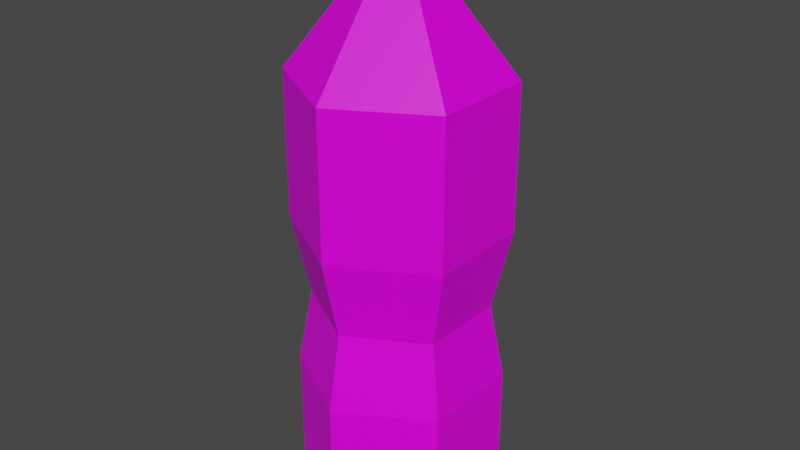 # Source: Bottle01.blend  (saved by Blender 4.2.66; exported with 4.5.12 LTS)
import bpy
from mathutils import Matrix  # noqa: F401  (used for matrix-valued properties, if any)

bpy.ops.wm.read_factory_settings(use_empty=True)
scene = bpy.context.scene
scene.name = 'Scene'

# ---- collections
col_collection = bpy.data.collections.new('Collection'); scene.collection.children.link(col_collection)

# ---- images (referenced by path relative to the original .blend; pixels are not part of the script)
import os
ASSET_DIR = os.environ.get("B2B_ASSET_DIR", "")  # directory of the original .blend (textures are referenced by path, not embedded)
HERE = os.path.dirname(os.path.abspath(__file__))  # packed textures are extracted next to this script under _unpacked/

def load_image(name, relpath, width, height, colorspace="sRGB"):
    """Load a texture the original file referenced (path relative to the .blend, or extracted next to this script)."""
    p = next((c for c in (os.path.join(HERE, relpath), os.path.join(ASSET_DIR, relpath)) if relpath and os.path.exists(c)), "")
    if p:
        img = bpy.data.images.load(p, check_existing=True)
        img.name = name
    else:  # same state as the original file: an image datablock whose file is absent (Cycles renders it pink)
        img = bpy.data.images.new(name, width, height)
        img.source = "FILE"
        img.filepath = "//" + (relpath or name)
    img.colorspace_settings.name = colorspace
    return img
img_bottle01_a_png = load_image('Bottle01_a.png', 'Bottle01_a.png', 1024, 1024, 'sRGB')

# ---- materials (node trees are filled in below, after node groups)
mat_primary = bpy.data.materials.new('Primary')
mat_primary.alpha_threshold = 0.0
mat_primary.use_transparent_shadow = False
mat_primary.roughness = 0.5
mat_primary.line_color = (0.0, 0.0, 0.0, 1.0)

# ---- material node trees
mat_primary.use_nodes = True; mat_primary.node_tree.nodes.clear()
_N = mat_primary.node_tree.nodes; _L = mat_primary.node_tree.links
n0 = _N.new('ShaderNodeOutputMaterial'); n0.name = 'Material Output'; n0.location = (300, 300)
n1 = _N.new('ShaderNodeBsdfPrincipled'); n1.name = 'Principled BSDF'; n1.location = (10, 300)
n1.distribution = 'GGX'
n1.subsurface_method = 'RANDOM_WALK_SKIN'
n1.inputs[3].default_value = 1.45
n1.inputs[13].default_value = 0.25
n1.inputs[27].default_value = (0.0, 0.0, 0.0, 1.0)
n1.inputs[28].default_value = 1.0
n2 = _N.new('ShaderNodeTexImage'); n2.name = 'Image Texture'; n2.location = (-280, 280)
n2.image = img_bottle01_a_png
n2.interpolation = 'Closest'
_L.new(n1.outputs[0], n0.inputs[0])
_L.new(n2.outputs[0], n1.inputs[0])
n0.is_active_output = True

# ---- world
world_world = bpy.data.worlds.new('World'); scene.world = world_world
world_world.use_nodes = True; world_world.node_tree.nodes.clear()
_N = world_world.node_tree.nodes; _L = world_world.node_tree.links
n0 = _N.new('ShaderNodeOutputWorld'); n0.name = 'World Output'; n0.location = (300, 300)
n1 = _N.new('ShaderNodeBackground'); n1.name = 'Background'; n1.location = (10, 300)
n1.inputs[0].default_value = (0.05088, 0.05088, 0.05088, 1.0)
_L.new(n1.outputs[0], n0.inputs[0])
n0.is_active_output = True
world_world.color = (0.05088, 0.05088, 0.05088)
world_world.use_sun_shadow = False
world_world.sun_shadow_jitter_overblur = 0.0

# ---- meshes
me_cylinder = bpy.data.meshes.new('Cylinder')
me_cylinder.from_pydata([(-1.492e-09, 0.07208, 7.451e-09), (-1.492e-09, 0.07208, 0.09265), (0.06242, 0.03604, 7.451e-09), (0.06242, 0.03604, 0.09265), (0.06242, -0.03604, 7.451e-09), (0.06242, -0.03604, 0.09265), (-1.492e-09, -0.07208, 7.451e-09), (-1.492e-09, -0.07208, 0.09265), (-0.06242, -0.03604, 7.451e-09), (-0.06242, -0.03604, 0.09265), (-0.06242, 0.03604, 7.451e-09), (-0.06242, 0.03604, 0.09265), (-1.989e-09, 0.06178, 0.1465), (0.0535, 0.03089, 0.1465), (0.0535, -0.03089, 0.1465), (-1.989e-09, -0.06178, 0.1465), (-0.0535, -0.03089, 0.1465), (-0.0535, 0.03089, 0.1465), (-1.36e-09, 0.07482, 0.2034), (0.0648, 0.03741, 0.2034), (0.0648, -0.03741, 0.2034), (-1.36e-09, -0.07482, 0.2034), (-0.0648, -0.03741, 0.2034), (-0.0648, 0.03741, 0.2034), (-1.36e-09, 0.07482, 0.3063), (0.0648, 0.03741, 0.3063), (0.0648, -0.03741, 0.3063), (-1.36e-09, -0.07482, 0.3063), (-0.0648, -0.03741, 0.3063), (-0.0648, 0.03741, 0.3063), (6.852e-10, 0.02569, 0.3696), (0.02224, 0.01284, 0.3696), (0.02224, -0.01284, 0.3696), (6.852e-10, -0.02569, 0.3696), (-0.02224, -0.01284, 0.3696), (-0.02224, 0.01284, 0.3696), (1.96e-08, 0.02569, 0.4044), (0.02224, 0.01284, 0.4044), (0.02224, -0.01284, 0.4044), (1.96e-08, -0.02569, 0.4044), (-0.02224, -0.01284, 0.4044), (-0.02224, 0.01284, 0.4044)], [], [(0, 1, 3, 2), (2, 3, 5, 4), (4, 5, 7, 6), (6, 7, 9, 8), (7, 5, 14, 15), (8, 9, 11, 10), (10, 11, 1, 0), (0, 2, 4, 6), (14, 13, 19, 20), (1, 11, 17, 12), (9, 7, 15, 16), (5, 3, 13, 14), (11, 9, 16, 17), (3, 1, 12, 13), (19, 18, 24, 25), (17, 16, 22, 23), (15, 14, 20, 21), (13, 12, 18, 19), (12, 17, 23, 18), (16, 15, 21, 22), (29, 28, 34, 35), (18, 23, 29, 24), (22, 21, 27, 28), (20, 19, 25, 26), (23, 22, 28, 29), (21, 20, 26, 27), (30, 35, 41, 36), (27, 26, 32, 33), (25, 24, 30, 31), (24, 29, 35, 30), (28, 27, 33, 34), (26, 25, 31, 32), (6, 8, 10, 0), (34, 33, 39, 40), (32, 31, 37, 38), (35, 34, 40, 41), (33, 32, 38, 39), (31, 30, 36, 37), (37, 36, 39, 38), (40, 39, 36, 41)])
_uv = me_cylinder.uv_layers.new(name='UVMap')
_uv.uv.foreach_set('vector', [2.048, 0.0, 2.048, 0.1875, 1.714, 0.1875, 1.714, 0.0, 1.714, 0.0, 1.714, 0.1875, 1.333, 0.1875, 1.333, 0.0, 1.333, 0.0, 1.333, 0.1875, 1.0, 0.1875, 1.0, 0.0, 1.0, 0.0, 1.0, 0.1875, 0.6667, 0.1875, 0.6667, 0.0, 1.0, 0.1875, 1.333, 0.1875, 1.381, 0.2969, 1.095, 0.2969, 0.6667, 0.0, 0.6667, 0.1875, 0.3333, 0.1875, 0.3333, 0.0, 0.3333, 0.0, 0.3333, 0.1875, 0.0, 0.1875, 0.0, 0.0, 0.7619, 0.1719, 0.619, 0.25, 0.3333, 0.25, 0.1905, 0.1719, 1.381, 0.2969, 1.714, 0.2969, 1.714, 0.4375, 1.333, 0.4375, 0.0, 0.1875, 0.3333, 0.1875, 0.3333, 0.2969, 0.04762, 0.2969, 0.6667, 0.1875, 1.0, 0.1875, 0.9524, 0.2969, 0.6667, 0.2969, 1.333, 0.1875, 1.714, 0.1875, 1.714, 0.2969, 1.381, 0.2969, 0.3333, 0.1875, 0.6667, 0.1875, 0.6667, 0.2969, 0.3333, 0.2969, 1.714, 0.1875, 2.048, 0.1875, 1.952, 0.2969, 1.714, 0.2969, 1.714, 0.4375, 2.048, 0.4375, 2.048, 0.75, 1.714, 0.75, 0.3333, 0.2969, 0.6667, 0.2969, 0.6667, 0.4375, 0.3333, 0.4375, 1.095, 0.2969, 1.381, 0.2969, 1.333, 0.4375, 1.0, 0.4375, 1.714, 0.2969, 1.952, 0.2969, 2.048, 0.4375, 1.714, 0.4375, 0.04762, 0.2969, 0.3333, 0.2969, 0.3333, 0.4375, 0.0, 0.4375, 0.6667, 0.2969, 0.9524, 0.2969, 1.0, 0.4375, 0.6667, 0.4375, 0.3333, 0.75, 0.6667, 0.75, 0.619, 0.875, 0.381, 0.875, 0.0, 0.4375, 0.3333, 0.4375, 0.3333, 0.75, 0.0, 0.75, 0.6667, 0.4375, 1.0, 0.4375, 1.0, 0.75, 0.6667, 0.75, 1.333, 0.4375, 1.714, 0.4375, 1.714, 0.75, 1.333, 0.75, 0.3333, 0.4375, 0.6667, 0.4375, 0.6667, 0.75, 0.3333, 0.75, 1.0, 0.4375, 1.333, 0.4375, 1.333, 0.75, 1.0, 0.75, 0.7143, 0.9219, 0.5714, 0.9219, 0.5714, 1.0, 0.7143, 1.0, 0.04762, 0.8125, 0.3333, 0.75, 0.381, 0.875, 0.2381, 0.8906, 0.6667, 0.75, 0.9524, 0.8125, 0.7619, 0.8906, 0.619, 0.875, 0.04762, 0.8125, 0.3333, 0.75, 0.381, 0.875, 0.2381, 0.8906, 0.6667, 0.75, 0.9524, 0.8125, 0.7619, 0.8906, 0.619, 0.875, 0.3333, 0.75, 0.6667, 0.75, 0.619, 0.875, 0.381, 0.875, 0.1905, 0.1719, 0.3333, 0.09375, 0.619, 0.09375, 0.7619, 0.1719, 0.4286, 0.9219, 0.2857, 0.9219, 0.2857, 1.0, 0.4286, 1.0, 0.5714, 0.9219, 0.4286, 0.9219, 0.4286, 1.0, 0.5714, 1.0, 0.5714, 0.9219, 0.4286, 0.9219, 0.4286, 1.0, 0.5714, 1.0, 0.7143, 0.9219, 0.5714, 0.9219, 0.5714, 1.0, 0.7143, 1.0, 0.4286, 0.9219, 0.2857, 0.9219, 0.2857, 1.0, 0.4286, 1.0, 0.381, 0.9688, 0.2857, 1.0, 0.6667, 1.0, 0.5714, 0.9688, 0.5714, 0.9688, 0.6667, 1.0, 0.2857, 1.0, 0.381, 0.9688])
me_cylinder.materials.append(mat_primary)
me_cylinder.update()

# ---- objects
ob_bottle01 = bpy.data.objects.new('Bottle01', me_cylinder)

# ---- transforms, parenting, visibility, modifiers, constraints
ob_bottle01.location = (0.0, 0.0, 0.0)

# ---- collection membership
col_collection.objects.link(ob_bottle01)

# ---- scene / render settings (as saved in the file)
scene.frame_start = 1; scene.frame_end = 250; scene.frame_set(1)
scene.render.engine = 'BLENDER_EEVEE_NEXT'
scene.cycles.sampling_pattern = 'TABULATED_SOBOL'
scene.view_settings.view_transform = 'Filmic'
bpy.context.view_layer.update()

# ---- added for rendering (the .blend has no active camera and no usable light): camera, sun
cam_auto = bpy.data.cameras.new('AutoCamera')
cam_auto.lens = 50.0
cam_auto.sensor_width = 36.0
cam_auto.clip_end = 1000.0
ob_auto_camera = bpy.data.objects.new('AutoCamera', cam_auto)
scene.collection.objects.link(ob_auto_camera)
ob_auto_camera.location = (0.416586, -0.499904, 0.535471)
ob_auto_camera.rotation_euler = (1.09748, -7.21219e-08, 0.694738)
scene.camera = ob_auto_camera
light_auto_sun = bpy.data.lights.new('AutoSun', 'SUN')
light_auto_sun.energy = 3.0
light_auto_sun.angle = 0.0523599
ob_auto_sun = bpy.data.objects.new('AutoSun', light_auto_sun)
scene.collection.objects.link(ob_auto_sun)
ob_auto_sun.rotation_euler = (0.872665, 0.174533, 0.523599)
bpy.context.view_layer.update()
